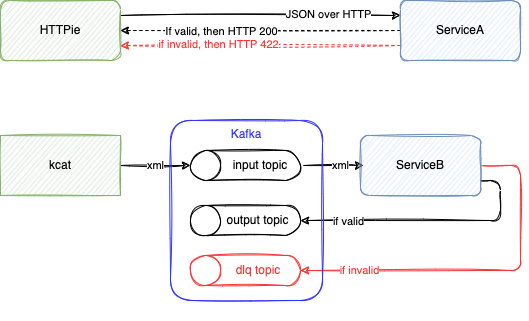

The diagram above was exported from draw.io. Its source (the exported page's mxGraphModel, read from the mxfile embedded in the PNG):
<mxGraphModel dx="900" dy="589" grid="1" gridSize="10" guides="1" tooltips="1" connect="1" arrows="1" fold="1" page="1" pageScale="1" pageWidth="850" pageHeight="1100" math="0" shadow="0">
  <root>
    <mxCell id="0" />
    <mxCell id="1" parent="0" />
    <mxCell id="rmotCwbEnxl7Q_GgQrHp-3" style="edgeStyle=orthogonalEdgeStyle;rounded=0;orthogonalLoop=1;jettySize=auto;html=1;entryX=0;entryY=0.25;entryDx=0;entryDy=0;sketch=1;exitX=1;exitY=0.25;exitDx=0;exitDy=0;" parent="1" source="rmotCwbEnxl7Q_GgQrHp-1" target="rmotCwbEnxl7Q_GgQrHp-2" edge="1">
      <mxGeometry relative="1" as="geometry" />
    </mxCell>
    <mxCell id="rmotCwbEnxl7Q_GgQrHp-21" value="&lt;font color=&quot;#000000&quot;&gt;JSON over HTTP&lt;/font&gt;" style="edgeLabel;html=1;align=center;verticalAlign=middle;resizable=0;points=[];fontColor=#FF3333;" parent="rmotCwbEnxl7Q_GgQrHp-3" vertex="1" connectable="0">
      <mxGeometry x="0.35" relative="1" as="geometry">
        <mxPoint x="18" y="-2" as="offset" />
      </mxGeometry>
    </mxCell>
    <mxCell id="rmotCwbEnxl7Q_GgQrHp-1" value="HTTPie" style="rounded=1;whiteSpace=wrap;html=1;sketch=1;fillColor=#d5e8d4;strokeColor=#82b366;" parent="1" vertex="1">
      <mxGeometry x="40" y="40" width="120" height="60" as="geometry" />
    </mxCell>
    <mxCell id="rmotCwbEnxl7Q_GgQrHp-19" style="edgeStyle=orthogonalEdgeStyle;rounded=0;sketch=1;orthogonalLoop=1;jettySize=auto;html=1;entryX=1;entryY=0.5;entryDx=0;entryDy=0;fontColor=#FF3333;startArrow=none;startFill=0;endArrow=classic;endFill=1;dashed=1;" parent="1" source="rmotCwbEnxl7Q_GgQrHp-2" target="rmotCwbEnxl7Q_GgQrHp-1" edge="1">
      <mxGeometry relative="1" as="geometry" />
    </mxCell>
    <mxCell id="rmotCwbEnxl7Q_GgQrHp-22" value="If valid, then HTTP 200" style="edgeLabel;html=1;align=center;verticalAlign=middle;resizable=0;points=[];fontColor=#000000;" parent="rmotCwbEnxl7Q_GgQrHp-19" vertex="1" connectable="0">
      <mxGeometry x="-0.4" y="2" relative="1" as="geometry">
        <mxPoint x="-96" y="-2" as="offset" />
      </mxGeometry>
    </mxCell>
    <mxCell id="rmotCwbEnxl7Q_GgQrHp-20" style="edgeStyle=orthogonalEdgeStyle;rounded=0;sketch=1;orthogonalLoop=1;jettySize=auto;html=1;entryX=1;entryY=0.75;entryDx=0;entryDy=0;dashed=1;fontColor=#FF3333;startArrow=none;startFill=0;endArrow=classic;endFill=1;exitX=0;exitY=0.75;exitDx=0;exitDy=0;strokeColor=#FF3333;" parent="1" source="rmotCwbEnxl7Q_GgQrHp-2" target="rmotCwbEnxl7Q_GgQrHp-1" edge="1">
      <mxGeometry relative="1" as="geometry" />
    </mxCell>
    <mxCell id="rmotCwbEnxl7Q_GgQrHp-23" value="if invalid, then HTTP 422" style="edgeLabel;html=1;align=center;verticalAlign=middle;resizable=0;points=[];fontColor=#FF3333;" parent="rmotCwbEnxl7Q_GgQrHp-20" vertex="1" connectable="0">
      <mxGeometry x="-0.0833" y="6" relative="1" as="geometry">
        <mxPoint x="-55" y="-8" as="offset" />
      </mxGeometry>
    </mxCell>
    <mxCell id="rmotCwbEnxl7Q_GgQrHp-2" value="ServiceA" style="rounded=1;whiteSpace=wrap;html=1;sketch=1;fillColor=#dae8fc;strokeColor=#6c8ebf;" parent="1" vertex="1">
      <mxGeometry x="440" y="40" width="120" height="60" as="geometry" />
    </mxCell>
    <mxCell id="rmotCwbEnxl7Q_GgQrHp-10" value="xml" style="edgeStyle=orthogonalEdgeStyle;rounded=0;sketch=1;orthogonalLoop=1;jettySize=auto;html=1;entryX=0.5;entryY=0;entryDx=0;entryDy=0;entryPerimeter=0;" parent="1" source="rmotCwbEnxl7Q_GgQrHp-4" target="rmotCwbEnxl7Q_GgQrHp-5" edge="1">
      <mxGeometry relative="1" as="geometry" />
    </mxCell>
    <mxCell id="rmotCwbEnxl7Q_GgQrHp-4" value="kcat" style="rounded=0;whiteSpace=wrap;html=1;sketch=1;fillColor=#d5e8d4;strokeColor=#82b366;" parent="1" vertex="1">
      <mxGeometry x="40" y="175" width="120" height="60" as="geometry" />
    </mxCell>
    <mxCell id="rmotCwbEnxl7Q_GgQrHp-7" value="" style="shape=cylinder3;whiteSpace=wrap;html=1;boundedLbl=1;backgroundOutline=1;size=15;rounded=1;sketch=1;rotation=-90;strokeColor=#FF3333;" parent="1" vertex="1">
      <mxGeometry x="270" y="255" width="30" height="110" as="geometry" />
    </mxCell>
    <mxCell id="rmotCwbEnxl7Q_GgQrHp-9" value="" style="group" parent="1" vertex="1" connectable="0">
      <mxGeometry x="230" y="190" width="110" height="30" as="geometry" />
    </mxCell>
    <mxCell id="rmotCwbEnxl7Q_GgQrHp-5" value="" style="shape=cylinder3;whiteSpace=wrap;html=1;boundedLbl=1;backgroundOutline=1;size=15;rounded=1;sketch=1;rotation=-90;" parent="rmotCwbEnxl7Q_GgQrHp-9" vertex="1">
      <mxGeometry x="40" y="-40" width="30" height="110" as="geometry" />
    </mxCell>
    <mxCell id="rmotCwbEnxl7Q_GgQrHp-8" value="input topic" style="text;html=1;strokeColor=none;fillColor=none;align=center;verticalAlign=middle;whiteSpace=wrap;rounded=0;sketch=1;" parent="rmotCwbEnxl7Q_GgQrHp-9" vertex="1">
      <mxGeometry x="40" width="60" height="30" as="geometry" />
    </mxCell>
    <mxCell id="rmotCwbEnxl7Q_GgQrHp-13" value="xml" style="edgeStyle=orthogonalEdgeStyle;rounded=0;sketch=1;orthogonalLoop=1;jettySize=auto;html=1;entryX=0.5;entryY=1;entryDx=0;entryDy=0;entryPerimeter=0;startArrow=classic;startFill=1;endArrow=none;endFill=0;" parent="1" edge="1">
      <mxGeometry x="-0.2333" relative="1" as="geometry">
        <mxPoint x="403" y="205" as="sourcePoint" />
        <mxPoint x="343" y="205" as="targetPoint" />
        <Array as="points">
          <mxPoint x="383" y="205" />
          <mxPoint x="383" y="205" />
        </Array>
        <mxPoint as="offset" />
      </mxGeometry>
    </mxCell>
    <mxCell id="rmotCwbEnxl7Q_GgQrHp-17" style="edgeStyle=orthogonalEdgeStyle;rounded=1;sketch=1;orthogonalLoop=1;jettySize=auto;html=1;entryX=1;entryY=0.5;entryDx=0;entryDy=0;fontColor=#FF3333;startArrow=none;startFill=0;endArrow=classic;endFill=1;exitX=1;exitY=0.75;exitDx=0;exitDy=0;shadow=0;" parent="1" source="rmotCwbEnxl7Q_GgQrHp-11" target="rmotCwbEnxl7Q_GgQrHp-14" edge="1">
      <mxGeometry relative="1" as="geometry">
        <Array as="points">
          <mxPoint x="540" y="220" />
          <mxPoint x="540" y="260" />
        </Array>
      </mxGeometry>
    </mxCell>
    <mxCell id="rmotCwbEnxl7Q_GgQrHp-24" value="&lt;font color=&quot;#000000&quot;&gt;if valid&lt;/font&gt;" style="edgeLabel;html=1;align=center;verticalAlign=middle;resizable=0;points=[];fontColor=#FF3333;" parent="rmotCwbEnxl7Q_GgQrHp-17" vertex="1" connectable="0">
      <mxGeometry x="0.5855" relative="1" as="geometry">
        <mxPoint x="-7" as="offset" />
      </mxGeometry>
    </mxCell>
    <mxCell id="rmotCwbEnxl7Q_GgQrHp-18" style="edgeStyle=orthogonalEdgeStyle;rounded=1;sketch=1;orthogonalLoop=1;jettySize=auto;html=1;entryX=0.5;entryY=1;entryDx=0;entryDy=0;entryPerimeter=0;fontColor=#FF3333;startArrow=none;startFill=0;endArrow=classic;endFill=1;strokeColor=#FF3333;" parent="1" source="rmotCwbEnxl7Q_GgQrHp-11" target="rmotCwbEnxl7Q_GgQrHp-7" edge="1">
      <mxGeometry relative="1" as="geometry">
        <Array as="points">
          <mxPoint x="560" y="205" />
          <mxPoint x="560" y="310" />
        </Array>
      </mxGeometry>
    </mxCell>
    <mxCell id="rmotCwbEnxl7Q_GgQrHp-25" value="if invalid" style="edgeLabel;html=1;align=center;verticalAlign=middle;resizable=0;points=[];fontColor=#FF3333;" parent="rmotCwbEnxl7Q_GgQrHp-18" vertex="1" connectable="0">
      <mxGeometry x="0.68" y="1" relative="1" as="geometry">
        <mxPoint y="-2" as="offset" />
      </mxGeometry>
    </mxCell>
    <mxCell id="rmotCwbEnxl7Q_GgQrHp-11" value="ServiceB" style="rounded=1;whiteSpace=wrap;html=1;sketch=1;fillColor=#dae8fc;strokeColor=#6c8ebf;" parent="1" vertex="1">
      <mxGeometry x="400" y="175" width="120" height="60" as="geometry" />
    </mxCell>
    <mxCell id="rmotCwbEnxl7Q_GgQrHp-15" value="" style="group" parent="1" vertex="1" connectable="0">
      <mxGeometry x="230" y="245" width="132" height="115" as="geometry" />
    </mxCell>
    <mxCell id="rmotCwbEnxl7Q_GgQrHp-6" value="" style="shape=cylinder3;whiteSpace=wrap;html=1;boundedLbl=1;backgroundOutline=1;size=15;rounded=1;sketch=1;rotation=-90;" parent="rmotCwbEnxl7Q_GgQrHp-15" vertex="1">
      <mxGeometry x="40" y="-40" width="30" height="110" as="geometry" />
    </mxCell>
    <mxCell id="rmotCwbEnxl7Q_GgQrHp-14" value="output topic" style="text;html=1;strokeColor=none;fillColor=none;align=center;verticalAlign=middle;whiteSpace=wrap;rounded=0;sketch=1;" parent="rmotCwbEnxl7Q_GgQrHp-15" vertex="1">
      <mxGeometry x="25" width="85" height="30" as="geometry" />
    </mxCell>
    <mxCell id="rmotCwbEnxl7Q_GgQrHp-26" value="&lt;font color=&quot;#3333ff&quot;&gt;Kafka&lt;/font&gt;" style="rounded=1;whiteSpace=wrap;html=1;sketch=1;strokeColor=#3333FF;fontColor=#FF3333;fillColor=none;verticalAlign=top;" parent="rmotCwbEnxl7Q_GgQrHp-15" vertex="1">
      <mxGeometry x="-20" y="-85" width="152" height="180" as="geometry" />
    </mxCell>
    <mxCell id="rmotCwbEnxl7Q_GgQrHp-16" value="&lt;font color=&quot;#ff3333&quot;&gt;dlq topic&lt;/font&gt;" style="text;html=1;strokeColor=none;fillColor=none;align=center;verticalAlign=middle;whiteSpace=wrap;rounded=0;sketch=1;" parent="1" vertex="1">
      <mxGeometry x="268" y="295" width="60" height="30" as="geometry" />
    </mxCell>
  </root>
</mxGraphModel>